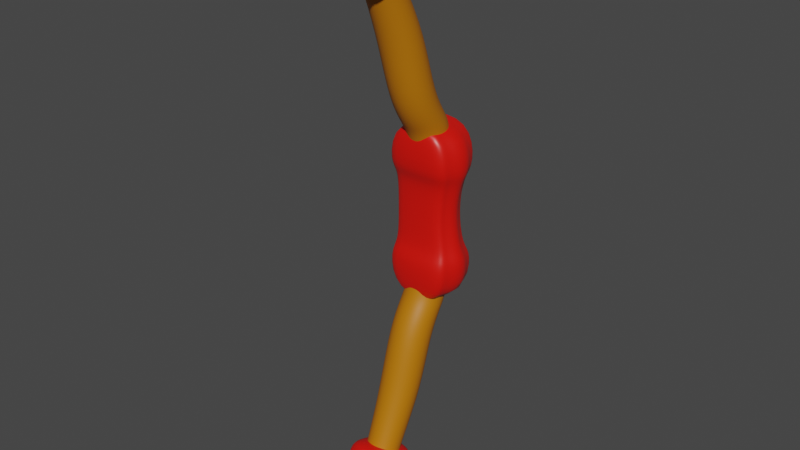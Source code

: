 # Source: Bow.blend  (saved by Blender 3.2.14; exported with 4.5.12 LTS)
import bpy
from mathutils import Matrix  # noqa: F401  (used for matrix-valued properties, if any)

bpy.ops.wm.read_factory_settings(use_empty=True)
scene = bpy.context.scene
scene.name = 'Scene'

# ---- collections
col_collection = bpy.data.collections.new('Collection'); scene.collection.children.link(col_collection)

# ---- materials (node trees are filled in below, after node groups)
mat_leather = bpy.data.materials.new('Leather')
mat_leather.alpha_threshold = 0.0
mat_leather.use_transparent_shadow = False
mat_leather.line_color = (0.0, 0.0, 0.0, 1.0)
mat_wood = bpy.data.materials.new('Wood')
mat_wood.use_transparent_shadow = False

# ---- material node trees
mat_leather.use_nodes = True; mat_leather.node_tree.nodes.clear()
_N = mat_leather.node_tree.nodes; _L = mat_leather.node_tree.links
n0 = _N.new('ShaderNodeOutputMaterial'); n0.name = 'Material Output'; n0.location = (300, 300)
n1 = _N.new('ShaderNodeBsdfPrincipled'); n1.name = 'Principled BSDF'; n1.location = (10, 300)
n1.distribution = 'GGX'
n1.subsurface_method = 'RANDOM_WALK_SKIN'
n1.inputs[0].default_value = (0.8, 0.00587, 0.001768, 1.0)
n1.inputs[2].default_value = 0.4
n1.inputs[3].default_value = 1.45
n1.inputs[27].default_value = (0.0, 0.0, 0.0, 1.0)
n1.inputs[28].default_value = 1.0
_L.new(n1.outputs[0], n0.inputs[0])
n0.is_active_output = True
mat_wood.use_nodes = True; mat_wood.node_tree.nodes.clear()
_N = mat_wood.node_tree.nodes; _L = mat_wood.node_tree.links
n0 = _N.new('ShaderNodeBsdfPrincipled'); n0.name = 'Principled BSDF'; n0.location = (10, 300)
n0.distribution = 'GGX'
n0.subsurface_method = 'RANDOM_WALK_SKIN'
n0.inputs[0].default_value = (0.5071, 0.1656, 0.0, 1.0)
n0.inputs[3].default_value = 1.45
n0.inputs[27].default_value = (0.0, 0.0, 0.0, 1.0)
n0.inputs[28].default_value = 1.0
n1 = _N.new('ShaderNodeOutputMaterial'); n1.name = 'Material Output'; n1.location = (300, 300)
_L.new(n0.outputs[0], n1.inputs[0])
n1.is_active_output = True

# ---- world
world_world = bpy.data.worlds.new('World'); scene.world = world_world
world_world.use_nodes = True; world_world.node_tree.nodes.clear()
_N = world_world.node_tree.nodes; _L = world_world.node_tree.links
n0 = _N.new('ShaderNodeOutputWorld'); n0.name = 'World Output'; n0.location = (300, 300)
n1 = _N.new('ShaderNodeBackground'); n1.name = 'Background'; n1.location = (10, 300)
n1.inputs[0].default_value = (0.05088, 0.05088, 0.05088, 1.0)
_L.new(n1.outputs[0], n0.inputs[0])
n0.is_active_output = True
world_world.color = (0.05088, 0.05088, 0.05088)
world_world.use_sun_shadow = False
world_world.sun_shadow_jitter_overblur = 0.0

# ---- meshes
me_cube = bpy.data.meshes.new('Cube')
me_cube.from_pydata([(0.7554, 0.5594, 1.0), (0.7507, 0.5555, -1.0), (0.7554, -0.6758, 1.0), (0.7507, -0.6719, -1.0), (-0.7626, 0.5594, 1.0), (-0.7579, 0.5555, -1.0), (-0.7626, -0.6758, 1.0), (-0.7579, -0.6719, -1.0), (0.8461, 0.6331, 0.5), (0.8461, 0.6331, -0.5), (-0.8533, -0.7495, -0.5), (-0.8533, -0.7495, 0.5), (0.8461, -0.7495, 0.5), (0.8461, -0.7495, -0.5), (-0.8533, 0.6331, 0.5), (-0.8533, 0.6331, -0.5), (-0.7579, 0.31, -1.0), (-0.9274, 0.06456, -1.0), (-0.9274, -0.1809, -1.0), (-0.7579, -0.4264, -1.0), (0.7554, 0.3124, 1.0), (0.9355, 0.06533, 1.0), (0.9355, -0.1817, 1.0), (0.7554, -0.4287, 1.0), (-0.7626, -0.4287, 1.0), (-0.9333, -0.1817, 1.0), (-0.9333, 0.06533, 1.0), (-0.7626, 0.3124, 1.0), (0.7507, -0.4264, -1.0), (0.9296, -0.1809, -1.0), (0.9296, 0.06456, -1.0), (0.7507, 0.31, -1.0), (0.8461, 0.3566, -0.5), (1.047, 0.08008, -0.5), (1.047, -0.1965, -0.5), (0.8461, -0.473, -0.5), (0.8461, 0.3566, 0.5), (1.047, 0.08008, 0.5), (1.047, -0.1965, 0.5), (0.8461, -0.473, 0.5), (-0.8533, -0.473, -0.5), (-1.045, -0.1965, -0.5), (-1.045, 0.08008, -0.5), (-0.8533, 0.3566, -0.5), (-0.8533, -0.473, 0.5), (-1.045, -0.1965, 0.5), (-1.045, 0.08008, 0.5), (-0.8533, 0.3566, 0.5), (0.708, 0.4083, 0.422), (0.5362, 0.4083, -3.024e-10), (0.708, 0.4083, -0.422), (-0.7262, -0.5247, -0.422), (-0.7262, -0.5247, -3.024e-10), (-0.7262, -0.5247, 0.422), (0.708, -0.5247, 0.422), (0.5362, -0.5247, -3.024e-10), (0.708, -0.5247, -0.422), (-0.7262, 0.4083, 0.422), (-0.7262, 0.4083, -3.024e-10), (-0.7262, 0.4083, -0.422), (0.708, -0.3381, -0.422), (0.5362, -0.3381, -3.024e-10), (0.708, -0.3381, 0.422), (-0.7262, 0.2217, -0.422), (-0.7262, 0.2217, -3.024e-10), (-0.7262, 0.2217, 0.422), (0.708, 0.2217, -0.422), (0.8776, 0.03511, -0.422), (0.8776, -0.1515, -0.422), (0.5362, 0.2217, -3.024e-10), (0.6661, 0.03511, -3.024e-10), (0.6661, -0.1515, -3.024e-10), (0.708, 0.2217, 0.422), (0.8776, 0.03511, 0.422), (0.8776, -0.1515, 0.422), (-0.7262, -0.3381, -0.422), (-0.8878, -0.1515, -0.422), (-0.8878, 0.03511, -0.422), (-0.7262, -0.3381, -3.024e-10), (-0.8878, -0.1515, -3.024e-10), (-0.8878, 0.03511, -3.024e-10), (-0.7262, -0.3381, 0.422), (-0.8878, -0.1515, 0.422), (-0.8878, 0.03511, 0.422)], [], [(23, 24, 6, 2), (12, 2, 6, 11), (47, 27, 4, 14), (19, 28, 3, 7), (39, 23, 2, 12), (14, 4, 0, 8), (5, 15, 9, 1), (39, 12, 54, 62), (42, 41, 76, 77), (28, 35, 13, 3), (44, 45, 82, 81), (41, 40, 75, 76), (16, 43, 15, 5), (12, 11, 53, 54), (11, 44, 81, 53), (3, 13, 10, 7), (13, 35, 60, 56), (40, 10, 51, 75), (14, 8, 48, 57), (38, 39, 62, 74), (10, 13, 56, 51), (35, 34, 68, 60), (37, 38, 74, 73), (47, 14, 57, 65), (34, 33, 67, 68), (9, 15, 59, 50), (7, 10, 40, 19), (19, 40, 41, 18), (18, 41, 42, 17), (17, 42, 43, 16), (36, 37, 73, 72), (33, 32, 66, 67), (46, 47, 65, 83), (8, 36, 72, 48), (15, 43, 63, 59), (43, 42, 77, 63), (32, 9, 50, 66), (45, 46, 83, 82), (1, 9, 32, 31), (31, 32, 33, 30), (30, 33, 34, 29), (29, 34, 35, 28), (8, 0, 20, 36), (36, 20, 21, 37), (37, 21, 22, 38), (38, 22, 23, 39), (5, 1, 31, 16), (16, 31, 30, 17), (17, 30, 29, 18), (18, 29, 28, 19), (11, 6, 24, 44), (44, 24, 25, 45), (45, 25, 26, 46), (46, 26, 27, 47), (0, 4, 27, 20), (20, 27, 26, 21), (21, 26, 25, 22), (22, 25, 24, 23), (59, 58, 49, 50), (58, 57, 48, 49), (60, 61, 55, 56), (61, 62, 54, 55), (63, 64, 58, 59), (64, 65, 57, 58), (56, 55, 52, 51), (55, 54, 53, 52), (52, 53, 81, 78), (78, 81, 82, 79), (79, 82, 83, 80), (80, 83, 65, 64), (51, 52, 78, 75), (75, 78, 79, 76), (76, 79, 80, 77), (77, 80, 64, 63), (49, 48, 72, 69), (69, 72, 73, 70), (70, 73, 74, 71), (71, 74, 62, 61), (50, 49, 69, 66), (66, 69, 70, 67), (67, 70, 71, 68), (68, 71, 61, 60)])
me_cube.polygons.foreach_set('use_smooth', [True] * 82)
_uv = me_cube.uv_layers.new(name='UVMap')
_uv.uv.foreach_set('vector', [0.625, 0.7, 0.875, 0.7, 0.875, 0.75, 0.625, 0.75, 0.5625, 0.75, 0.625, 0.75, 0.625, 1.0, 0.5625, 1.0, 0.5625, 0.2, 0.625, 0.2, 0.625, 0.25, 0.5625, 0.25, 0.125, 0.7, 0.375, 0.7, 0.375, 0.75, 0.125, 0.75, 0.5625, 0.7, 0.625, 0.7, 0.625, 0.75, 0.5625, 0.75, 0.5625, 0.25, 0.625, 0.25, 0.625, 0.5, 0.5625, 0.5, 0.375, 0.25, 0.4375, 0.25, 0.4375, 0.5, 0.375, 0.5, 0.5625, 0.7, 0.5625, 0.75, 0.5625, 0.75, 0.5625, 0.7, 0.4375, 0.15, 0.4375, 0.1, 0.4375, 0.1, 0.4375, 0.15, 0.375, 0.7, 0.4375, 0.7, 0.4375, 0.75, 0.375, 0.75, 0.5625, 0.05, 0.5625, 0.1, 0.5625, 0.1, 0.5625, 0.05, 0.4375, 0.1, 0.4375, 0.05, 0.4375, 0.05, 0.4375, 0.1, 0.375, 0.2, 0.4375, 0.2, 0.4375, 0.25, 0.375, 0.25, 0.5625, 0.75, 0.5625, 1.0, 0.5625, 1.0, 0.5625, 0.75, 0.5625, 0.0, 0.5625, 0.05, 0.5625, 0.05, 0.5625, 0.0, 0.375, 0.75, 0.4375, 0.75, 0.4375, 1.0, 0.375, 1.0, 0.4375, 0.75, 0.4375, 0.7, 0.4375, 0.7, 0.4375, 0.75, 0.4375, 0.05, 0.4375, 0.0, 0.4375, 0.0, 0.4375, 0.05, 0.5625, 0.25, 0.5625, 0.5, 0.5625, 0.5, 0.5625, 0.25, 0.5625, 0.65, 0.5625, 0.7, 0.5625, 0.7, 0.5625, 0.65, 0.4375, 1.0, 0.4375, 0.75, 0.4375, 0.75, 0.4375, 1.0, 0.4375, 0.7, 0.4375, 0.65, 0.4375, 0.65, 0.4375, 0.7, 0.5625, 0.6, 0.5625, 0.65, 0.5625, 0.65, 0.5625, 0.6, 0.5625, 0.2, 0.5625, 0.25, 0.5625, 0.25, 0.5625, 0.2, 0.4375, 0.65, 0.4375, 0.6, 0.4375, 0.6, 0.4375, 0.65, 0.4375, 0.5, 0.4375, 0.25, 0.4375, 0.25, 0.4375, 0.5, 0.375, 0.0, 0.4375, 0.0, 0.4375, 0.05, 0.375, 0.05, 0.375, 0.05, 0.4375, 0.05, 0.4375, 0.1, 0.375, 0.1, 0.375, 0.1, 0.4375, 0.1, 0.4375, 0.15, 0.375, 0.15, 0.375, 0.15, 0.4375, 0.15, 0.4375, 0.2, 0.375, 0.2, 0.5625, 0.55, 0.5625, 0.6, 0.5625, 0.6, 0.5625, 0.55, 0.4375, 0.6, 0.4375, 0.55, 0.4375, 0.55, 0.4375, 0.6, 0.5625, 0.15, 0.5625, 0.2, 0.5625, 0.2, 0.5625, 0.15, 0.5625, 0.5, 0.5625, 0.55, 0.5625, 0.55, 0.5625, 0.5, 0.4375, 0.25, 0.4375, 0.2, 0.4375, 0.2, 0.4375, 0.25, 0.4375, 0.2, 0.4375, 0.15, 0.4375, 0.15, 0.4375, 0.2, 0.4375, 0.55, 0.4375, 0.5, 0.4375, 0.5, 0.4375, 0.55, 0.5625, 0.1, 0.5625, 0.15, 0.5625, 0.15, 0.5625, 0.1, 0.375, 0.5, 0.4375, 0.5, 0.4375, 0.55, 0.375, 0.55, 0.375, 0.55, 0.4375, 0.55, 0.4375, 0.6, 0.375, 0.6, 0.375, 0.6, 0.4375, 0.6, 0.4375, 0.65, 0.375, 0.65, 0.375, 0.65, 0.4375, 0.65, 0.4375, 0.7, 0.375, 0.7, 0.5625, 0.5, 0.625, 0.5, 0.625, 0.55, 0.5625, 0.55, 0.5625, 0.55, 0.625, 0.55, 0.625, 0.6, 0.5625, 0.6, 0.5625, 0.6, 0.625, 0.6, 0.625, 0.65, 0.5625, 0.65, 0.5625, 0.65, 0.625, 0.65, 0.625, 0.7, 0.5625, 0.7, 0.125, 0.5, 0.375, 0.5, 0.375, 0.55, 0.125, 0.55, 0.125, 0.55, 0.375, 0.55, 0.375, 0.6, 0.125, 0.6, 0.125, 0.6, 0.375, 0.6, 0.375, 0.65, 0.125, 0.65, 0.125, 0.65, 0.375, 0.65, 0.375, 0.7, 0.125, 0.7, 0.5625, 0.0, 0.625, 0.0, 0.625, 0.05, 0.5625, 0.05, 0.5625, 0.05, 0.625, 0.05, 0.625, 0.1, 0.5625, 0.1, 0.5625, 0.1, 0.625, 0.1, 0.625, 0.15, 0.5625, 0.15, 0.5625, 0.15, 0.625, 0.15, 0.625, 0.2, 0.5625, 0.2, 0.625, 0.5, 0.875, 0.5, 0.875, 0.55, 0.625, 0.55, 0.625, 0.55, 0.875, 0.55, 0.875, 0.6, 0.625, 0.6, 0.625, 0.6, 0.875, 0.6, 0.875, 0.65, 0.625, 0.65, 0.625, 0.65, 0.875, 0.65, 0.875, 0.7, 0.625, 0.7, 0.4375, 0.25, 0.5, 0.25, 0.5, 0.5, 0.4375, 0.5, 0.5, 0.25, 0.5625, 0.25, 0.5625, 0.5, 0.5, 0.5, 0.4375, 0.7, 0.5, 0.7, 0.5, 0.75, 0.4375, 0.75, 0.5, 0.7, 0.5625, 0.7, 0.5625, 0.75, 0.5, 0.75, 0.4375, 0.2, 0.5, 0.2, 0.5, 0.25, 0.4375, 0.25, 0.5, 0.2, 0.5625, 0.2, 0.5625, 0.25, 0.5, 0.25, 0.4375, 0.75, 0.5, 0.75, 0.5, 1.0, 0.4375, 1.0, 0.5, 0.75, 0.5625, 0.75, 0.5625, 1.0, 0.5, 1.0, 0.5, 0.0, 0.5625, 0.0, 0.5625, 0.05, 0.5, 0.05, 0.5, 0.05, 0.5625, 0.05, 0.5625, 0.1, 0.5, 0.1, 0.5, 0.1, 0.5625, 0.1, 0.5625, 0.15, 0.5, 0.15, 0.5, 0.15, 0.5625, 0.15, 0.5625, 0.2, 0.5, 0.2, 0.4375, 0.0, 0.5, 0.0, 0.5, 0.05, 0.4375, 0.05, 0.4375, 0.05, 0.5, 0.05, 0.5, 0.1, 0.4375, 0.1, 0.4375, 0.1, 0.5, 0.1, 0.5, 0.15, 0.4375, 0.15, 0.4375, 0.15, 0.5, 0.15, 0.5, 0.2, 0.4375, 0.2, 0.5, 0.5, 0.5625, 0.5, 0.5625, 0.55, 0.5, 0.55, 0.5, 0.55, 0.5625, 0.55, 0.5625, 0.6, 0.5, 0.6, 0.5, 0.6, 0.5625, 0.6, 0.5625, 0.65, 0.5, 0.65, 0.5, 0.65, 0.5625, 0.65, 0.5625, 0.7, 0.5, 0.7, 0.4375, 0.5, 0.5, 0.5, 0.5, 0.55, 0.4375, 0.55, 0.4375, 0.55, 0.5, 0.55, 0.5, 0.6, 0.4375, 0.6, 0.4375, 0.6, 0.5, 0.6, 0.5, 0.65, 0.4375, 0.65, 0.4375, 0.65, 0.5, 0.65, 0.5, 0.7, 0.4375, 0.7])
me_cube.materials.append(mat_leather)
me_cube.use_mirror_vertex_groups = False
me_cube.update()
me_cylinder = bpy.data.meshes.new('Cylinder')
me_cylinder.from_pydata([(-0.1612, -0.5473, 1.989), (3.99e-09, 0.4501, 1.388), (-0.3163, -0.5935, 1.986), (0.1612, 0.4344, 1.387), (-0.4592, -0.6685, 1.98), (0.3163, 0.3879, 1.384), (-0.5844, -0.7695, 1.972), (0.4591, 0.3125, 1.379), (-0.6872, -0.8924, 1.963), (0.5844, 0.211, 1.373), (-0.7635, -1.033, 1.952), (0.6872, 0.0873, 1.365), (-0.8106, -1.185, 1.941), (0.7635, -0.05382, 1.356), (-0.8264, -1.343, 1.929), (0.8106, -0.2069, 1.347), (-0.8106, -1.502, 1.917), (0.8264, -0.3662, 1.337), (-0.7635, -1.654, 1.905), (0.8106, -0.5254, 1.327), (-0.6872, -1.794, 1.894), (0.7635, -0.6786, 1.317), (-0.5844, -1.917, 1.885), (0.6872, -0.8197, 1.308), (-0.4592, -2.018, 1.877), (0.5844, -0.9434, 1.301), (-0.3163, -2.093, 1.872), (0.4591, -1.045, 1.294), (-0.1612, -2.139, 1.868), (0.3163, -1.12, 1.29), (-1.218e-06, -2.155, 1.867), (0.1612, -1.167, 1.287), (0.1612, -2.139, 1.868), (-6.826e-08, -1.182, 1.286), (0.3163, -2.093, 1.872), (-0.1612, -1.167, 1.287), (0.4591, -2.018, 1.877), (-0.3163, -1.12, 1.29), (0.5844, -1.917, 1.885), (-0.4591, -1.045, 1.294), (0.6872, -1.794, 1.894), (-0.5844, -0.9434, 1.301), (0.7635, -1.654, 1.905), (-0.6872, -0.8197, 1.308), (0.8106, -1.502, 1.917), (-0.7635, -0.6786, 1.317), (0.8264, -1.343, 1.929), (-0.8106, -0.5254, 1.327), (0.8106, -1.185, 1.941), (-0.8264, -0.3662, 1.337), (0.7635, -1.033, 1.952), (-0.8106, -0.2069, 1.347), (0.6872, -0.8924, 1.963), (-0.7635, -0.05382, 1.356), (0.5844, -0.7695, 1.972), (-0.6872, 0.0873, 1.365), (0.4591, -0.6685, 1.98), (-0.5844, 0.211, 1.373), (0.3163, -0.5935, 1.986), (-0.4591, 0.3125, 1.379), (-1.146e-06, -0.5317, 1.99), (-0.3163, 0.3879, 1.384), (0.1612, -0.5473, 1.989), (-0.1612, 0.4344, 1.387), (8.57e-09, 0.6272, 0.4545), (0.1224, 0.6152, 0.4545), (0.24, 0.5795, 0.4545), (0.3485, 0.5215, 0.4545), (0.4435, 0.4435, 0.4545), (0.5215, 0.3485, 0.4545), (0.5795, 0.24, 0.4545), (0.6152, 0.1224, 0.4545), (0.6272, -3.858e-08, 0.4545), (0.6152, -0.1224, 0.4545), (0.5795, -0.24, 0.4545), (0.5215, -0.3485, 0.4545), (0.4435, -0.4435, 0.4545), (0.3485, -0.5215, 0.4545), (0.24, -0.5795, 0.4545), (0.1224, -0.6152, 0.4545), (-4.626e-08, -0.6272, 0.4545), (-0.1224, -0.6152, 0.4545), (-0.24, -0.5795, 0.4545), (-0.3485, -0.5215, 0.4545), (-0.4435, -0.4435, 0.4545), (-0.5215, -0.3485, 0.4545), (-0.5795, -0.24, 0.4545), (-0.6152, -0.1224, 0.4545), (-0.6272, -3.681e-09, 0.4545), (-0.6152, 0.1224, 0.4545), (-0.5795, 0.24, 0.4545), (-0.5215, 0.3485, 0.4545), (-0.4435, 0.4435, 0.4545), (-0.3485, 0.5215, 0.4545), (-0.24, 0.5795, 0.4545), (-0.1224, 0.6152, 0.4545), (-1.368e-06, -1.16, 2.95), (-0.1612, -1.175, 2.948), (-0.3163, -1.219, 2.942), (-0.4592, -1.292, 2.932), (-0.5844, -1.389, 2.92), (-0.6872, -1.508, 2.904), (-0.7635, -1.644, 2.886), (-0.8106, -1.791, 2.867), (-0.8264, -1.944, 2.847), (-0.8106, -2.097, 2.827), (-0.7635, -2.244, 2.807), (-0.6872, -2.379, 2.789), (-0.5844, -2.498, 2.774), (-0.4592, -2.595, 2.761), (-0.3163, -2.668, 2.751), (-0.1612, -2.713, 2.746), (-1.44e-06, -2.728, 2.744), (0.1612, -2.713, 2.746), (0.3163, -2.668, 2.751), (0.4591, -2.595, 2.761), (0.5844, -2.498, 2.774), (0.6872, -2.379, 2.789), (0.7635, -2.244, 2.807), (0.8106, -2.097, 2.827), (0.8264, -1.944, 2.847), (0.8106, -1.791, 2.867), (0.7635, -1.644, 2.886), (0.6872, -1.508, 2.904), (0.5844, -1.389, 2.92), (0.4591, -1.292, 2.932), (0.3163, -1.219, 2.942), (0.1612, -1.175, 2.948), (-3.014e-06, -3.057, 4.416), (-0.1277, -3.068, 4.414), (-0.2505, -3.103, 4.409), (-0.3636, -3.16, 4.4), (-0.4628, -3.235, 4.389), (-0.5442, -3.328, 4.374), (-0.6047, -3.433, 4.358), (-0.642, -3.548, 4.341), (-0.6545, -3.667, 4.323), (-0.642, -3.786, 4.304), (-0.6047, -3.901, 4.287), (-0.5442, -4.006, 4.271), (-0.4628, -4.099, 4.257), (-0.3636, -4.174, 4.245), (-0.2505, -4.231, 4.236), (-0.1277, -4.266, 4.231), (-3.071e-06, -4.277, 4.229), (0.1277, -4.266, 4.231), (0.2505, -4.231, 4.236), (0.3636, -4.174, 4.245), (0.4628, -4.099, 4.257), (0.5442, -4.006, 4.271), (0.6047, -3.901, 4.287), (0.6419, -3.786, 4.304), (0.6545, -3.667, 4.323), (0.6419, -3.548, 4.341), (0.6047, -3.433, 4.358), (0.5442, -3.328, 4.374), (0.4628, -3.235, 4.389), (0.3636, -3.16, 4.4), (0.2505, -3.103, 4.409), (0.1277, -3.068, 4.414), (-2.36e-06, -3.497, 4.864), (-0.1277, -3.509, 4.862), (-0.2505, -3.543, 4.857), (-0.3636, -3.6, 4.848), (-0.4628, -3.676, 4.837), (-0.5442, -3.768, 4.822), (-0.6047, -3.874, 4.806), (-0.642, -3.988, 4.789), (-0.6545, -4.107, 4.771), (-0.642, -4.226, 4.752), (-0.6047, -4.341, 4.735), (-0.5442, -4.446, 4.719), (-0.4628, -4.539, 4.705), (-0.3636, -4.615, 4.693), (-0.2505, -4.671, 4.684), (-0.1277, -4.706, 4.679), (-2.417e-06, -4.718, 4.677), (0.1277, -4.706, 4.679), (0.2505, -4.671, 4.684), (0.3636, -4.615, 4.693), (0.4628, -4.539, 4.705), (0.5442, -4.446, 4.719), (0.6047, -4.341, 4.735), (0.6419, -4.226, 4.752), (0.6545, -4.107, 4.771), (0.6419, -3.988, 4.789), (0.6047, -3.874, 4.806), (0.5442, -3.768, 4.822), (0.4628, -3.676, 4.837), (0.3636, -3.6, 4.848), (0.2505, -3.543, 4.857), (0.1277, -3.509, 4.862), (-0.2644, -2.204, 3.669), (-0.1348, -2.167, 3.675), (0.3838, -2.264, 3.661), (0.4885, -2.345, 3.649), (-2.252e-06, -3.456, 3.493), (-0.1348, -3.443, 3.495), (-0.3838, -2.264, 3.661), (0.2644, -2.204, 3.669), (0.1348, -3.443, 3.495), (-0.4885, -2.345, 3.649), (0.1348, -2.167, 3.675), (0.2644, -3.406, 3.5), (-0.5744, -2.444, 3.636), (-2.191e-06, -2.155, 3.676), (0.3838, -3.346, 3.508), (-0.6383, -2.556, 3.62), (0.4885, -3.265, 3.52), (-0.6776, -2.678, 3.603), (0.5744, -3.167, 3.534), (-0.6909, -2.805, 3.585), (0.6383, -3.054, 3.55), (-0.6776, -2.932, 3.567), (0.6776, -2.932, 3.567), (-0.6383, -3.054, 3.55), (0.6909, -2.805, 3.585), (-0.5744, -3.167, 3.534), (0.6776, -2.678, 3.603), (-0.4885, -3.265, 3.52), (0.6383, -2.556, 3.62), (-0.3838, -3.346, 3.508), (0.5744, -2.444, 3.636), (-0.2644, -3.406, 3.5), (-0.7635, -0.3237, 1.55), (-0.1612, -1.403, 1.432), (0.8264, -0.6265, 1.517), (-0.3163, 0.1046, 1.597), (-0.6872, -1.066, 1.469), (0.5844, -1.186, 1.456), (0.4591, 0.03145, 1.589), (-0.8106, -0.4721, 1.534), (-6.43e-07, -1.418, 1.431), (0.8106, -0.4721, 1.534), (-0.4592, 0.03145, 1.589), (-0.5844, -1.186, 1.456), (0.6872, -1.066, 1.469), (0.3163, 0.1046, 1.597), (-0.8264, -0.6265, 1.517), (0.1612, -1.403, 1.432), (0.7635, -0.3237, 1.55), (-0.5844, -0.06696, 1.578), (-0.6872, -0.1869, 1.565), (-0.4592, -1.284, 1.445), (-0.3163, -1.358, 1.437), (0.7635, -0.9293, 1.484), (0.8106, -0.7809, 1.5), (-0.1612, 0.1496, 1.602), (0.1612, 0.1496, 1.602), (-5.708e-07, 0.1648, 1.604), (-0.8106, -0.7809, 1.5), (-0.7635, -0.9293, 1.484), (0.3163, -1.358, 1.437), (0.4591, -1.284, 1.445), (0.6872, -0.1869, 1.565), (0.5844, -0.06696, 1.578)], [], [(64, 1, 3, 65), (65, 3, 5, 66), (66, 5, 7, 67), (67, 7, 9, 68), (68, 9, 11, 69), (69, 11, 13, 70), (70, 13, 15, 71), (71, 15, 17, 72), (72, 17, 19, 73), (73, 19, 21, 74), (74, 21, 23, 75), (75, 23, 25, 76), (76, 25, 27, 77), (77, 27, 29, 78), (78, 29, 31, 79), (79, 31, 33, 80), (80, 33, 35, 81), (81, 35, 37, 82), (82, 37, 39, 83), (83, 39, 41, 84), (84, 41, 43, 85), (85, 43, 45, 86), (86, 45, 47, 87), (87, 47, 49, 88), (88, 49, 51, 89), (89, 51, 53, 90), (90, 53, 55, 91), (91, 55, 57, 92), (92, 57, 59, 93), (93, 59, 61, 94), (254, 255, 54, 52), (94, 61, 63, 95), (95, 63, 1, 64), (42, 44, 119, 118), (232, 239, 32, 30), (233, 240, 50, 48), (234, 241, 6, 4), (235, 243, 24, 22), (236, 245, 42, 40), (237, 248, 62, 58), (238, 250, 16, 14), (239, 252, 34, 32), (240, 254, 52, 50), (241, 242, 8, 6), (243, 244, 26, 24), (245, 246, 44, 42), (249, 247, 0, 60), (248, 249, 60, 62), (250, 251, 18, 16), (252, 253, 36, 34), (193, 192, 130, 129), (242, 224, 10, 8), (244, 225, 28, 26), (246, 226, 46, 44), (247, 227, 2, 0), (251, 228, 20, 18), (253, 229, 38, 36), (255, 230, 56, 54), (224, 231, 12, 10), (225, 232, 30, 28), (226, 233, 48, 46), (227, 234, 4, 2), (228, 235, 22, 20), (229, 236, 40, 38), (230, 237, 58, 56), (231, 238, 14, 12), (60, 0, 97, 96), (62, 60, 96, 127), (16, 18, 106, 105), (34, 36, 115, 114), (52, 54, 124, 123), (8, 10, 102, 101), (26, 28, 111, 110), (44, 46, 120, 119), (0, 2, 98, 97), (18, 20, 107, 106), (36, 38, 116, 115), (54, 56, 125, 124), (10, 12, 103, 102), (28, 30, 112, 111), (46, 48, 121, 120), (2, 4, 99, 98), (20, 22, 108, 107), (38, 40, 117, 116), (56, 58, 126, 125), (12, 14, 104, 103), (30, 32, 113, 112), (48, 50, 122, 121), (4, 6, 100, 99), (22, 24, 109, 108), (40, 42, 118, 117), (58, 62, 127, 126), (14, 16, 105, 104), (32, 34, 114, 113), (50, 52, 123, 122), (6, 8, 101, 100), (24, 26, 110, 109), (132, 133, 165, 164), (195, 194, 157, 156), (197, 196, 144, 143), (192, 198, 131, 130), (194, 199, 158, 157), (196, 200, 145, 144), (198, 201, 132, 131), (199, 202, 159, 158), (200, 203, 146, 145), (201, 204, 133, 132), (202, 205, 128, 159), (203, 206, 147, 146), (204, 207, 134, 133), (206, 208, 148, 147), (207, 209, 135, 134), (208, 210, 149, 148), (209, 211, 136, 135), (210, 212, 150, 149), (211, 213, 137, 136), (212, 214, 151, 150), (213, 215, 138, 137), (214, 216, 152, 151), (215, 217, 139, 138), (216, 218, 153, 152), (217, 219, 140, 139), (218, 220, 154, 153), (219, 221, 141, 140), (220, 222, 155, 154), (221, 223, 142, 141), (205, 193, 129, 128), (222, 195, 156, 155), (223, 197, 143, 142), (191, 160, 161, 162, 163, 164, 165, 166, 167, 168, 169, 170, 171, 172, 173, 174, 175, 176, 177, 178, 179, 180, 181, 182, 183, 184, 185, 186, 187, 188, 189, 190), (159, 128, 160, 191), (146, 147, 179, 178), (133, 134, 166, 165), (147, 148, 180, 179), (134, 135, 167, 166), (148, 149, 181, 180), (135, 136, 168, 167), (149, 150, 182, 181), (136, 137, 169, 168), (150, 151, 183, 182), (137, 138, 170, 169), (151, 152, 184, 183), (138, 139, 171, 170), (152, 153, 185, 184), (139, 140, 172, 171), (153, 154, 186, 185), (140, 141, 173, 172), (154, 155, 187, 186), (141, 142, 174, 173), (128, 129, 161, 160), (155, 156, 188, 187), (142, 143, 175, 174), (129, 130, 162, 161), (156, 157, 189, 188), (143, 144, 176, 175), (130, 131, 163, 162), (157, 158, 190, 189), (144, 145, 177, 176), (131, 132, 164, 163), (158, 159, 191, 190), (145, 146, 178, 177), (110, 111, 197, 223), (123, 124, 195, 222), (96, 97, 193, 205), (109, 110, 223, 221), (122, 123, 222, 220), (108, 109, 221, 219), (121, 122, 220, 218), (107, 108, 219, 217), (120, 121, 218, 216), (106, 107, 217, 215), (119, 120, 216, 214), (105, 106, 215, 213), (118, 119, 214, 212), (104, 105, 213, 211), (117, 118, 212, 210), (103, 104, 211, 209), (116, 117, 210, 208), (102, 103, 209, 207), (115, 116, 208, 206), (101, 102, 207, 204), (114, 115, 206, 203), (127, 96, 205, 202), (100, 101, 204, 201), (113, 114, 203, 200), (126, 127, 202, 199), (99, 100, 201, 198), (112, 113, 200, 196), (125, 126, 199, 194), (98, 99, 198, 192), (111, 112, 196, 197), (124, 125, 194, 195), (97, 98, 192, 193), (51, 49, 238, 231), (7, 5, 237, 230), (25, 23, 236, 229), (43, 41, 235, 228), (61, 59, 234, 227), (17, 15, 233, 226), (35, 33, 232, 225), (53, 51, 231, 224), (9, 7, 230, 255), (27, 25, 229, 253), (45, 43, 228, 251), (63, 61, 227, 247), (19, 17, 226, 246), (37, 35, 225, 244), (55, 53, 224, 242), (29, 27, 253, 252), (47, 45, 251, 250), (3, 1, 249, 248), (1, 63, 247, 249), (21, 19, 246, 245), (39, 37, 244, 243), (57, 55, 242, 241), (13, 11, 254, 240), (31, 29, 252, 239), (49, 47, 250, 238), (5, 3, 248, 237), (23, 21, 245, 236), (41, 39, 243, 235), (59, 57, 241, 234), (15, 13, 240, 233), (33, 31, 239, 232), (11, 9, 255, 254)])
me_cylinder.polygons.foreach_set('use_smooth', [True] * 225)
_uv = me_cylinder.uv_layers.new(name='UVMap')
_uv.uv.foreach_set('vector', [1.0, 0.75, 1.0, 1.0, 0.9688, 1.0, 0.9688, 0.75, 0.9688, 0.75, 0.9688, 1.0, 0.9375, 1.0, 0.9375, 0.75, 0.9375, 0.75, 0.9375, 1.0, 0.9062, 1.0, 0.9062, 0.75, 0.9062, 0.75, 0.9062, 1.0, 0.875, 1.0, 0.875, 0.75, 0.875, 0.75, 0.875, 1.0, 0.8438, 1.0, 0.8438, 0.75, 0.8438, 0.75, 0.8438, 1.0, 0.8125, 1.0, 0.8125, 0.75, 0.8125, 0.75, 0.8125, 1.0, 0.7812, 1.0, 0.7812, 0.75, 0.7812, 0.75, 0.7812, 1.0, 0.75, 1.0, 0.75, 0.75, 0.75, 0.75, 0.75, 1.0, 0.7188, 1.0, 0.7188, 0.75, 0.7188, 0.75, 0.7188, 1.0, 0.6875, 1.0, 0.6875, 0.75, 0.6875, 0.75, 0.6875, 1.0, 0.6562, 1.0, 0.6562, 0.75, 0.6562, 0.75, 0.6562, 1.0, 0.625, 1.0, 0.625, 0.75, 0.625, 0.75, 0.625, 1.0, 0.5938, 1.0, 0.5938, 0.75, 0.5938, 0.75, 0.5938, 1.0, 0.5625, 1.0, 0.5625, 0.75, 0.5625, 0.75, 0.5625, 1.0, 0.5312, 1.0, 0.5312, 0.75, 0.5312, 0.75, 0.5312, 1.0, 0.5, 1.0, 0.5, 0.75, 0.5, 0.75, 0.5, 1.0, 0.4688, 1.0, 0.4688, 0.75, 0.4688, 0.75, 0.4688, 1.0, 0.4375, 1.0, 0.4375, 0.75, 0.4375, 0.75, 0.4375, 1.0, 0.4062, 1.0, 0.4062, 0.75, 0.4062, 0.75, 0.4062, 1.0, 0.375, 1.0, 0.375, 0.75, 0.375, 0.75, 0.375, 1.0, 0.3438, 1.0, 0.3438, 0.75, 0.3438, 0.75, 0.3438, 1.0, 0.3125, 1.0, 0.3125, 0.75, 0.3125, 0.75, 0.3125, 1.0, 0.2812, 1.0, 0.2812, 0.75, 0.2812, 0.75, 0.2812, 1.0, 0.25, 1.0, 0.25, 0.75, 0.25, 0.75, 0.25, 1.0, 0.2188, 1.0, 0.2188, 0.75, 0.2188, 0.75, 0.2188, 1.0, 0.1875, 1.0, 0.1875, 0.75, 0.1875, 0.75, 0.1875, 1.0, 0.1562, 1.0, 0.1562, 0.75, 0.1562, 0.75, 0.1562, 1.0, 0.125, 1.0, 0.125, 0.75, 0.125, 0.75, 0.125, 1.0, 0.09375, 1.0, 0.09375, 0.75, 0.09375, 0.75, 0.09375, 1.0, 0.0625, 1.0, 0.0625, 0.75, 0.8437, 1.0, 0.875, 1.0, 0.875, 1.0, 0.8438, 1.0, 0.0625, 0.75, 0.0625, 1.0, 0.03125, 1.0, 0.03125, 0.75, 0.03125, 0.75, 0.03125, 1.0, 0.0, 1.0, 0.0, 0.75, 0.6875, 1.0, 0.7188, 1.0, 0.7188, 1.0, 0.6875, 1.0, 0.5, 1.0, 0.5312, 1.0, 0.5312, 1.0, 0.5, 1.0, 0.7812, 1.0, 0.8125, 1.0, 0.8125, 1.0, 0.7812, 1.0, 0.09375, 1.0, 0.125, 1.0, 0.125, 1.0, 0.09375, 1.0, 0.375, 1.0, 0.4062, 1.0, 0.4062, 1.0, 0.375, 1.0, 0.6562, 1.0, 0.6875, 1.0, 0.6875, 1.0, 0.6562, 1.0, 0.9375, 1.0, 0.9687, 1.0, 0.9688, 1.0, 0.9375, 1.0, 0.25, 1.0, 0.2812, 1.0, 0.2812, 1.0, 0.25, 1.0, 0.5312, 1.0, 0.5625, 1.0, 0.5625, 1.0, 0.5312, 1.0, 0.8125, 1.0, 0.8437, 1.0, 0.8438, 1.0, 0.8125, 1.0, 0.125, 1.0, 0.1562, 1.0, 0.1562, 1.0, 0.125, 1.0, 0.4062, 1.0, 0.4375, 1.0, 0.4375, 1.0, 0.4062, 1.0, 0.6875, 1.0, 0.7188, 1.0, 0.7188, 1.0, 0.6875, 1.0, 0.0, 1.0, 0.03125, 1.0, 0.03125, 1.0, 0.0, 1.0, 0.9687, 1.0, 1.0, 1.0, 1.0, 1.0, 0.9688, 1.0, 0.2812, 1.0, 0.3125, 1.0, 0.3125, 1.0, 0.2812, 1.0, 0.5625, 1.0, 0.5938, 1.0, 0.5938, 1.0, 0.5625, 1.0, 0.03125, 1.0, 0.0625, 1.0, 0.0625, 1.0, 0.03125, 1.0, 0.1562, 1.0, 0.1875, 1.0, 0.1875, 1.0, 0.1562, 1.0, 0.4375, 1.0, 0.4687, 1.0, 0.4688, 1.0, 0.4375, 1.0, 0.7188, 1.0, 0.75, 1.0, 0.75, 1.0, 0.7188, 1.0, 0.03125, 1.0, 0.0625, 1.0, 0.0625, 1.0, 0.03125, 1.0, 0.3125, 1.0, 0.3438, 1.0, 0.3438, 1.0, 0.3125, 1.0, 0.5938, 1.0, 0.625, 1.0, 0.625, 1.0, 0.5938, 1.0, 0.875, 1.0, 0.9062, 1.0, 0.9062, 1.0, 0.875, 1.0, 0.1875, 1.0, 0.2187, 1.0, 0.2188, 1.0, 0.1875, 1.0, 0.4687, 1.0, 0.5, 1.0, 0.5, 1.0, 0.4688, 1.0, 0.75, 1.0, 0.7812, 1.0, 0.7812, 1.0, 0.75, 1.0, 0.0625, 1.0, 0.09375, 1.0, 0.09375, 1.0, 0.0625, 1.0, 0.3438, 1.0, 0.375, 1.0, 0.375, 1.0, 0.3438, 1.0, 0.625, 1.0, 0.6562, 1.0, 0.6562, 1.0, 0.625, 1.0, 0.9062, 1.0, 0.9375, 1.0, 0.9375, 1.0, 0.9062, 1.0, 0.2187, 1.0, 0.25, 1.0, 0.25, 1.0, 0.2188, 1.0, 0.0, 1.0, 0.03125, 1.0, 0.03125, 1.0, 0.0, 1.0, 0.9688, 1.0, 1.0, 1.0, 1.0, 1.0, 0.9688, 1.0, 0.2812, 1.0, 0.3125, 1.0, 0.3125, 1.0, 0.2812, 1.0, 0.5625, 1.0, 0.5938, 1.0, 0.5938, 1.0, 0.5625, 1.0, 0.8438, 1.0, 0.875, 1.0, 0.875, 1.0, 0.8438, 1.0, 0.1562, 1.0, 0.1875, 1.0, 0.1875, 1.0, 0.1562, 1.0, 0.4375, 1.0, 0.4688, 1.0, 0.4688, 1.0, 0.4375, 1.0, 0.7188, 1.0, 0.75, 1.0, 0.75, 1.0, 0.7188, 1.0, 0.03125, 1.0, 0.0625, 1.0, 0.0625, 1.0, 0.03125, 1.0, 0.3125, 1.0, 0.3438, 1.0, 0.3438, 1.0, 0.3125, 1.0, 0.5938, 1.0, 0.625, 1.0, 0.625, 1.0, 0.5938, 1.0, 0.875, 1.0, 0.9062, 1.0, 0.9062, 1.0, 0.875, 1.0, 0.1875, 1.0, 0.2188, 1.0, 0.2188, 1.0, 0.1875, 1.0, 0.4688, 1.0, 0.5, 1.0, 0.5, 1.0, 0.4688, 1.0, 0.75, 1.0, 0.7812, 1.0, 0.7812, 1.0, 0.75, 1.0, 0.0625, 1.0, 0.09375, 1.0, 0.09375, 1.0, 0.0625, 1.0, 0.3438, 1.0, 0.375, 1.0, 0.375, 1.0, 0.3438, 1.0, 0.625, 1.0, 0.6562, 1.0, 0.6562, 1.0, 0.625, 1.0, 0.9062, 1.0, 0.9375, 1.0, 0.9375, 1.0, 0.9062, 1.0, 0.2188, 1.0, 0.25, 1.0, 0.25, 1.0, 0.2188, 1.0, 0.5, 1.0, 0.5312, 1.0, 0.5312, 1.0, 0.5, 1.0, 0.7812, 1.0, 0.8125, 1.0, 0.8125, 1.0, 0.7812, 1.0, 0.09375, 1.0, 0.125, 1.0, 0.125, 1.0, 0.09375, 1.0, 0.375, 1.0, 0.4062, 1.0, 0.4062, 1.0, 0.375, 1.0, 0.6562, 1.0, 0.6875, 1.0, 0.6875, 1.0, 0.6562, 1.0, 0.9375, 1.0, 0.9688, 1.0, 0.9688, 1.0, 0.9375, 1.0, 0.25, 1.0, 0.2812, 1.0, 0.2812, 1.0, 0.25, 1.0, 0.5312, 1.0, 0.5625, 1.0, 0.5625, 1.0, 0.5312, 1.0, 0.8125, 1.0, 0.8438, 1.0, 0.8438, 1.0, 0.8125, 1.0, 0.125, 1.0, 0.1562, 1.0, 0.1562, 1.0, 0.125, 1.0, 0.4062, 1.0, 0.4375, 1.0, 0.4375, 1.0, 0.4062, 1.0, 0.125, 1.0, 0.1562, 1.0, 0.1562, 1.0, 0.125, 1.0, 0.875, 1.0, 0.9062, 1.0, 0.9062, 1.0, 0.875, 1.0, 0.4688, 1.0, 0.5, 1.0, 0.5, 1.0, 0.4688, 1.0, 0.0625, 1.0, 0.09375, 1.0, 0.09375, 1.0, 0.0625, 1.0, 0.9062, 1.0, 0.9375, 1.0, 0.9375, 1.0, 0.9062, 1.0, 0.5, 1.0, 0.5312, 1.0, 0.5312, 1.0, 0.5, 1.0, 0.09375, 1.0, 0.125, 1.0, 0.125, 1.0, 0.09375, 1.0, 0.9375, 1.0, 0.9688, 1.0, 0.9688, 1.0, 0.9375, 1.0, 0.5312, 1.0, 0.5625, 1.0, 0.5625, 1.0, 0.5312, 1.0, 0.125, 1.0, 0.1562, 1.0, 0.1562, 1.0, 0.125, 1.0, 0.9688, 1.0, 1.0, 1.0, 1.0, 1.0, 0.9688, 1.0, 0.5625, 1.0, 0.5938, 1.0, 0.5938, 1.0, 0.5625, 1.0, 0.1562, 1.0, 0.1875, 1.0, 0.1875, 1.0, 0.1562, 1.0, 0.5938, 1.0, 0.625, 1.0, 0.625, 1.0, 0.5938, 1.0, 0.1875, 1.0, 0.2188, 1.0, 0.2188, 1.0, 0.1875, 1.0, 0.625, 1.0, 0.6562, 1.0, 0.6562, 1.0, 0.625, 1.0, 0.2188, 1.0, 0.25, 1.0, 0.25, 1.0, 0.2188, 1.0, 0.6562, 1.0, 0.6875, 1.0, 0.6875, 1.0, 0.6562, 1.0, 0.25, 1.0, 0.2812, 1.0, 0.2812, 1.0, 0.25, 1.0, 0.6875, 1.0, 0.7188, 1.0, 0.7188, 1.0, 0.6875, 1.0, 0.2812, 1.0, 0.3125, 1.0, 0.3125, 1.0, 0.2812, 1.0, 0.7188, 1.0, 0.75, 1.0, 0.75, 1.0, 0.7188, 1.0, 0.3125, 1.0, 0.3438, 1.0, 0.3438, 1.0, 0.3125, 1.0, 0.75, 1.0, 0.7812, 1.0, 0.7812, 1.0, 0.75, 1.0, 0.3438, 1.0, 0.375, 1.0, 0.375, 1.0, 0.3438, 1.0, 0.7812, 1.0, 0.8125, 1.0, 0.8125, 1.0, 0.7812, 1.0, 0.375, 1.0, 0.4062, 1.0, 0.4062, 1.0, 0.375, 1.0, 0.8125, 1.0, 0.8438, 1.0, 0.8438, 1.0, 0.8125, 1.0, 0.4062, 1.0, 0.4375, 1.0, 0.4375, 1.0, 0.4062, 1.0, 0.0, 1.0, 0.03125, 1.0, 0.03125, 1.0, 0.0, 1.0, 0.8438, 1.0, 0.875, 1.0, 0.875, 1.0, 0.8438, 1.0, 0.4375, 1.0, 0.4688, 1.0, 0.4688, 1.0, 0.4375, 1.0, 0.2968, 0.4854, 0.25, 0.49, 0.2032, 0.4854, 0.1582, 0.4717, 0.1167, 0.4496, 0.08029, 0.4197, 0.05045, 0.3833, 0.02827, 0.3418, 0.01461, 0.2968, 0.01, 0.25, 0.01461, 0.2032, 0.02827, 0.1582, 0.05045, 0.1167, 0.08029, 0.08029, 0.1167, 0.05045, 0.1582, 0.02827, 0.2032, 0.01461, 0.25, 0.01, 0.2968, 0.01461, 0.3418, 0.02827, 0.3833, 0.05045, 0.4197, 0.08029, 0.4496, 0.1167, 0.4717, 0.1582, 0.4854, 0.2032, 0.49, 0.25, 0.4854, 0.2968, 0.4717, 0.3418, 0.4496, 0.3833, 0.4197, 0.4197, 0.3833, 0.4496, 0.3418, 0.4717, 0.9688, 1.0, 1.0, 1.0, 1.0, 1.0, 0.9688, 1.0, 0.5625, 1.0, 0.5938, 1.0, 0.5938, 1.0, 0.5625, 1.0, 0.1562, 1.0, 0.1875, 1.0, 0.1875, 1.0, 0.1562, 1.0, 0.5938, 1.0, 0.625, 1.0, 0.625, 1.0, 0.5938, 1.0, 0.1875, 1.0, 0.2188, 1.0, 0.2188, 1.0, 0.1875, 1.0, 0.625, 1.0, 0.6562, 1.0, 0.6562, 1.0, 0.625, 1.0, 0.2188, 1.0, 0.25, 1.0, 0.25, 1.0, 0.2188, 1.0, 0.6562, 1.0, 0.6875, 1.0, 0.6875, 1.0, 0.6562, 1.0, 0.25, 1.0, 0.2812, 1.0, 0.2812, 1.0, 0.25, 1.0, 0.6875, 1.0, 0.7188, 1.0, 0.7188, 1.0, 0.6875, 1.0, 0.2812, 1.0, 0.3125, 1.0, 0.3125, 1.0, 0.2812, 1.0, 0.7188, 1.0, 0.75, 1.0, 0.75, 1.0, 0.7188, 1.0, 0.3125, 1.0, 0.3438, 1.0, 0.3438, 1.0, 0.3125, 1.0, 0.75, 1.0, 0.7812, 1.0, 0.7812, 1.0, 0.75, 1.0, 0.3438, 1.0, 0.375, 1.0, 0.375, 1.0, 0.3438, 1.0, 0.7812, 1.0, 0.8125, 1.0, 0.8125, 1.0, 0.7812, 1.0, 0.375, 1.0, 0.4062, 1.0, 0.4062, 1.0, 0.375, 1.0, 0.8125, 1.0, 0.8438, 1.0, 0.8438, 1.0, 0.8125, 1.0, 0.4062, 1.0, 0.4375, 1.0, 0.4375, 1.0, 0.4062, 1.0, 0.0, 1.0, 0.03125, 1.0, 0.03125, 1.0, 0.0, 1.0, 0.8438, 1.0, 0.875, 1.0, 0.875, 1.0, 0.8438, 1.0, 0.4375, 1.0, 0.4688, 1.0, 0.4688, 1.0, 0.4375, 1.0, 0.03125, 1.0, 0.0625, 1.0, 0.0625, 1.0, 0.03125, 1.0, 0.875, 1.0, 0.9062, 1.0, 0.9062, 1.0, 0.875, 1.0, 0.4688, 1.0, 0.5, 1.0, 0.5, 1.0, 0.4688, 1.0, 0.0625, 1.0, 0.09375, 1.0, 0.09375, 1.0, 0.0625, 1.0, 0.9062, 1.0, 0.9375, 1.0, 0.9375, 1.0, 0.9062, 1.0, 0.5, 1.0, 0.5312, 1.0, 0.5312, 1.0, 0.5, 1.0, 0.09375, 1.0, 0.125, 1.0, 0.125, 1.0, 0.09375, 1.0, 0.9375, 1.0, 0.9688, 1.0, 0.9688, 1.0, 0.9375, 1.0, 0.5312, 1.0, 0.5625, 1.0, 0.5625, 1.0, 0.5312, 1.0, 0.4375, 1.0, 0.4688, 1.0, 0.4688, 1.0, 0.4375, 1.0, 0.8438, 1.0, 0.875, 1.0, 0.875, 1.0, 0.8438, 1.0, 0.0, 1.0, 0.03125, 1.0, 0.03125, 1.0, 0.0, 1.0, 0.4062, 1.0, 0.4375, 1.0, 0.4375, 1.0, 0.4062, 1.0, 0.8125, 1.0, 0.8438, 1.0, 0.8438, 1.0, 0.8125, 1.0, 0.375, 1.0, 0.4062, 1.0, 0.4062, 1.0, 0.375, 1.0, 0.7812, 1.0, 0.8125, 1.0, 0.8125, 1.0, 0.7812, 1.0, 0.3438, 1.0, 0.375, 1.0, 0.375, 1.0, 0.3438, 1.0, 0.75, 1.0, 0.7812, 1.0, 0.7812, 1.0, 0.75, 1.0, 0.3125, 1.0, 0.3438, 1.0, 0.3438, 1.0, 0.3125, 1.0, 0.7188, 1.0, 0.75, 1.0, 0.75, 1.0, 0.7188, 1.0, 0.2812, 1.0, 0.3125, 1.0, 0.3125, 1.0, 0.2812, 1.0, 0.6875, 1.0, 0.7188, 1.0, 0.7188, 1.0, 0.6875, 1.0, 0.25, 1.0, 0.2812, 1.0, 0.2812, 1.0, 0.25, 1.0, 0.6562, 1.0, 0.6875, 1.0, 0.6875, 1.0, 0.6562, 1.0, 0.2188, 1.0, 0.25, 1.0, 0.25, 1.0, 0.2188, 1.0, 0.625, 1.0, 0.6562, 1.0, 0.6562, 1.0, 0.625, 1.0, 0.1875, 1.0, 0.2188, 1.0, 0.2188, 1.0, 0.1875, 1.0, 0.5938, 1.0, 0.625, 1.0, 0.625, 1.0, 0.5938, 1.0, 0.1562, 1.0, 0.1875, 1.0, 0.1875, 1.0, 0.1562, 1.0, 0.5625, 1.0, 0.5938, 1.0, 0.5938, 1.0, 0.5625, 1.0, 0.9688, 1.0, 1.0, 1.0, 1.0, 1.0, 0.9688, 1.0, 0.125, 1.0, 0.1562, 1.0, 0.1562, 1.0, 0.125, 1.0, 0.5312, 1.0, 0.5625, 1.0, 0.5625, 1.0, 0.5312, 1.0, 0.9375, 1.0, 0.9688, 1.0, 0.9688, 1.0, 0.9375, 1.0, 0.09375, 1.0, 0.125, 1.0, 0.125, 1.0, 0.09375, 1.0, 0.5, 1.0, 0.5312, 1.0, 0.5312, 1.0, 0.5, 1.0, 0.9062, 1.0, 0.9375, 1.0, 0.9375, 1.0, 0.9062, 1.0, 0.0625, 1.0, 0.09375, 1.0, 0.09375, 1.0, 0.0625, 1.0, 0.4688, 1.0, 0.5, 1.0, 0.5, 1.0, 0.4688, 1.0, 0.875, 1.0, 0.9062, 1.0, 0.9062, 1.0, 0.875, 1.0, 0.03125, 1.0, 0.0625, 1.0, 0.0625, 1.0, 0.03125, 1.0, 0.2188, 1.0, 0.25, 1.0, 0.25, 1.0, 0.2187, 1.0, 0.9062, 1.0, 0.9375, 1.0, 0.9375, 1.0, 0.9062, 1.0, 0.625, 1.0, 0.6562, 1.0, 0.6562, 1.0, 0.625, 1.0, 0.3438, 1.0, 0.375, 1.0, 0.375, 1.0, 0.3438, 1.0, 0.0625, 1.0, 0.09375, 1.0, 0.09375, 1.0, 0.0625, 1.0, 0.75, 1.0, 0.7812, 1.0, 0.7812, 1.0, 0.75, 1.0, 0.4688, 1.0, 0.5, 1.0, 0.5, 1.0, 0.4687, 1.0, 0.1875, 1.0, 0.2188, 1.0, 0.2187, 1.0, 0.1875, 1.0, 0.875, 1.0, 0.9062, 1.0, 0.9062, 1.0, 0.875, 1.0, 0.5938, 1.0, 0.625, 1.0, 0.625, 1.0, 0.5938, 1.0, 0.3125, 1.0, 0.3438, 1.0, 0.3438, 1.0, 0.3125, 1.0, 0.03125, 1.0, 0.0625, 1.0, 0.0625, 1.0, 0.03125, 1.0, 0.7188, 1.0, 0.75, 1.0, 0.75, 1.0, 0.7188, 1.0, 0.4375, 1.0, 0.4688, 1.0, 0.4687, 1.0, 0.4375, 1.0, 0.1562, 1.0, 0.1875, 1.0, 0.1875, 1.0, 0.1562, 1.0, 0.5625, 1.0, 0.5938, 1.0, 0.5938, 1.0, 0.5625, 1.0, 0.2812, 1.0, 0.3125, 1.0, 0.3125, 1.0, 0.2812, 1.0, 0.9688, 1.0, 1.0, 1.0, 1.0, 1.0, 0.9687, 1.0, 0.0, 1.0, 0.03125, 1.0, 0.03125, 1.0, 0.0, 1.0, 0.6875, 1.0, 0.7188, 1.0, 0.7188, 1.0, 0.6875, 1.0, 0.4062, 1.0, 0.4375, 1.0, 0.4375, 1.0, 0.4062, 1.0, 0.125, 1.0, 0.1562, 1.0, 0.1562, 1.0, 0.125, 1.0, 0.8125, 1.0, 0.8438, 1.0, 0.8437, 1.0, 0.8125, 1.0, 0.5312, 1.0, 0.5625, 1.0, 0.5625, 1.0, 0.5312, 1.0, 0.25, 1.0, 0.2812, 1.0, 0.2812, 1.0, 0.25, 1.0, 0.9375, 1.0, 0.9688, 1.0, 0.9687, 1.0, 0.9375, 1.0, 0.6562, 1.0, 0.6875, 1.0, 0.6875, 1.0, 0.6562, 1.0, 0.375, 1.0, 0.4062, 1.0, 0.4062, 1.0, 0.375, 1.0, 0.09375, 1.0, 0.125, 1.0, 0.125, 1.0, 0.09375, 1.0, 0.7812, 1.0, 0.8125, 1.0, 0.8125, 1.0, 0.7812, 1.0, 0.5, 1.0, 0.5312, 1.0, 0.5312, 1.0, 0.5, 1.0, 0.8438, 1.0, 0.875, 1.0, 0.875, 1.0, 0.8437, 1.0])
me_cylinder.materials.append(mat_wood)
me_cylinder.update()
me_cube_001 = bpy.data.meshes.new('Cube.001')
me_cube_001.from_pydata([(-0.8604, 0.1044, 8.787), (-0.8604, -0.5061, 10.5), (-0.8604, 1.821, 9.554), (-0.8604, 1.21, 11.27), (0.8604, 0.1044, 8.787), (0.8604, -0.5061, 10.5), (0.8604, 1.821, 9.554), (0.8604, 1.21, 11.27), (-1.012, 0.9627, 9.17), (-1.012, 0.3521, 10.89), (1.012, 0.9627, 9.17), (1.012, 0.3521, 10.89), (5.456e-10, 2.087, 9.471), (5.456e-10, 1.337, 11.49), (5.456e-10, -0.02221, 8.571), (5.456e-10, -0.7726, 10.59), (5.456e-10, 0.2822, 10.89), (5.456e-10, 1.033, 9.17), (-0.8604, -0.2008, 9.645), (-0.8604, 1.516, 10.41), (0.8604, 1.516, 10.41), (0.8604, -0.2008, 9.645), (1.012, 0.6574, 10.03), (-1.012, 0.6574, 10.03), (5.456e-10, -0.3974, 9.579), (5.456e-10, 1.712, 10.48)], [], [(23, 9, 3, 19), (25, 13, 7, 20), (22, 11, 5, 21), (24, 15, 1, 18), (17, 10, 4, 14), (16, 9, 1, 15), (13, 3, 9, 16), (12, 6, 10, 17), (20, 7, 11, 22), (18, 1, 9, 23), (2, 12, 17, 8), (7, 13, 16, 11), (11, 16, 15, 5), (8, 17, 14, 0), (21, 5, 15, 24), (19, 3, 13, 25), (2, 19, 25, 12), (4, 21, 24, 14), (0, 18, 23, 8), (6, 20, 22, 10), (14, 24, 18, 0), (10, 22, 21, 4), (12, 25, 20, 6), (8, 23, 19, 2)])
me_cube_001.polygons.foreach_set('use_smooth', [True] * 24)
_uv = me_cube_001.uv_layers.new(name='UVMap')
_uv.uv.foreach_set('vector', [0.5, 0.125, 0.625, 0.125, 0.625, 0.25, 0.5, 0.25, 0.5, 0.375, 0.625, 0.375, 0.625, 0.5, 0.5, 0.5, 0.5, 0.625, 0.625, 0.625, 0.625, 0.75, 0.5, 0.75, 0.5, 0.875, 0.625, 0.875, 0.625, 1.0, 0.5, 1.0, 0.25, 0.625, 0.375, 0.625, 0.375, 0.75, 0.25, 0.75, 0.75, 0.625, 0.875, 0.625, 0.875, 0.75, 0.75, 0.75, 0.75, 0.5, 0.875, 0.5, 0.875, 0.625, 0.75, 0.625, 0.25, 0.5, 0.375, 0.5, 0.375, 0.625, 0.25, 0.625, 0.5, 0.5, 0.625, 0.5, 0.625, 0.625, 0.5, 0.625, 0.5, 0.0, 0.625, 0.0, 0.625, 0.125, 0.5, 0.125, 0.125, 0.5, 0.25, 0.5, 0.25, 0.625, 0.125, 0.625, 0.625, 0.5, 0.75, 0.5, 0.75, 0.625, 0.625, 0.625, 0.625, 0.625, 0.75, 0.625, 0.75, 0.75, 0.625, 0.75, 0.125, 0.625, 0.25, 0.625, 0.25, 0.75, 0.125, 0.75, 0.5, 0.75, 0.625, 0.75, 0.625, 0.875, 0.5, 0.875, 0.5, 0.25, 0.625, 0.25, 0.625, 0.375, 0.5, 0.375, 0.375, 0.25, 0.5, 0.25, 0.5, 0.375, 0.375, 0.375, 0.375, 0.75, 0.5, 0.75, 0.5, 0.875, 0.375, 0.875, 0.375, 0.0, 0.5, 0.0, 0.5, 0.125, 0.375, 0.125, 0.375, 0.5, 0.5, 0.5, 0.5, 0.625, 0.375, 0.625, 0.375, 0.875, 0.5, 0.875, 0.5, 1.0, 0.375, 1.0, 0.375, 0.625, 0.5, 0.625, 0.5, 0.75, 0.375, 0.75, 0.375, 0.375, 0.5, 0.375, 0.5, 0.5, 0.375, 0.5, 0.375, 0.125, 0.5, 0.125, 0.5, 0.25, 0.375, 0.25])
me_cube_001.materials.append(mat_leather)
me_cube_001.update()

# ---- objects
ob_cube = bpy.data.objects.new('Cube', me_cube)
ob_cylinder = bpy.data.objects.new('Cylinder', me_cylinder)
ob_cube_001 = bpy.data.objects.new('Cube.001', me_cube_001)

# ---- transforms, parenting, visibility, modifiers, constraints
ob_cube.location = (0.0, -0.01245, 0.0)
ob_cube.scale = (1.373, 1.528, 3.239)
ob_cube.lock_rotations_4d = False
ob_cube.empty_display_type = 'ARROWS'
ob_cube.lineart.crease_threshold = 0.0
_m = ob_cube.modifiers.new('Subdivision', 'SUBSURF')
_m.levels = 2
ob_cylinder.location = (0.0, 0.0, 0.0)
ob_cylinder.scale = (0.8711, 0.8711, 2.208)
_m = ob_cylinder.modifiers.new('Mirror', 'MIRROR')
_m.use_axis = (False, False, True)
_m = ob_cylinder.modifiers.new('Subdivision', 'SUBSURF')
ob_cube_001.location = (4.813e-18, -3.678, 0.0)
ob_cube_001.scale = (1.021, 1.021, 0.9109)
_m = ob_cube_001.modifiers.new('Mirror', 'MIRROR')
_m.use_axis = (False, False, True)
_m = ob_cube_001.modifiers.new('Subdivision', 'SUBSURF')

# ---- collection membership
col_collection.objects.link(ob_cube)
col_collection.objects.link(ob_cylinder)
col_collection.objects.link(ob_cube_001)

# ---- scene / render settings (as saved in the file)
scene.frame_start = 1; scene.frame_end = 250; scene.frame_set(1)
scene.render.engine = 'BLENDER_EEVEE_NEXT'
scene.cycles.sampling_pattern = 'TABULATED_SOBOL'
scene.cycles.use_light_tree = False
scene.view_settings.view_transform = 'Filmic'
bpy.context.view_layer.update()

# ---- added for rendering (the .blend has no active camera and no usable light): camera, sun
cam_auto = bpy.data.cameras.new('AutoCamera')
cam_auto.lens = 50.0
cam_auto.sensor_width = 36.0
cam_auto.clip_end = 1000.0
ob_auto_camera = bpy.data.objects.new('AutoCamera', cam_auto)
scene.collection.objects.link(ob_auto_camera)
ob_auto_camera.location = (20.6712, -26.5593, 16.5357)
ob_auto_camera.rotation_euler = (1.09748, -7.21219e-08, 0.694738)
scene.camera = ob_auto_camera
light_auto_sun = bpy.data.lights.new('AutoSun', 'SUN')
light_auto_sun.energy = 3.0
light_auto_sun.angle = 0.0523599
ob_auto_sun = bpy.data.objects.new('AutoSun', light_auto_sun)
scene.collection.objects.link(ob_auto_sun)
ob_auto_sun.rotation_euler = (0.872665, 0.174533, 0.523599)
bpy.context.view_layer.update()
